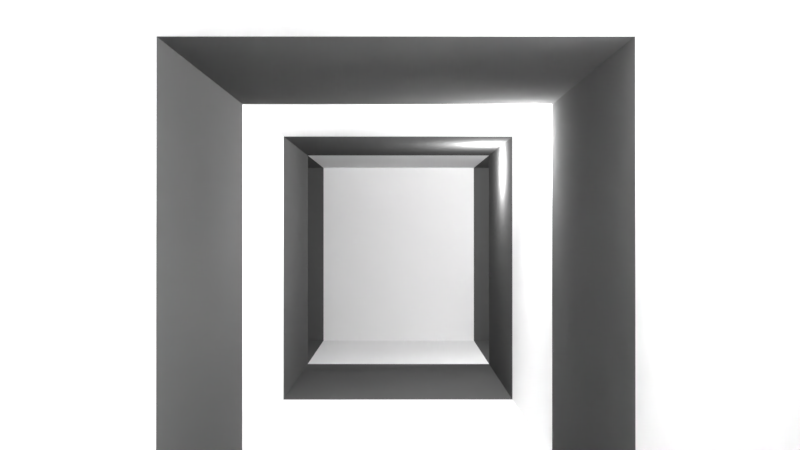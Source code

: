 # Source: cena_castle02.blend  (saved by Blender 2.78.0; exported with 4.5.12 LTS)
import bpy
from mathutils import Matrix  # noqa: F401  (used for matrix-valued properties, if any)

bpy.ops.wm.read_factory_settings(use_empty=True)
scene = bpy.context.scene
scene.name = 'Scene'

# ---- collections
col_collection_1 = bpy.data.collections.new('Collection 1'); scene.collection.children.link(col_collection_1)

# ---- materials (node trees are filled in below, after node groups)
mat_wall_01 = bpy.data.materials.new('wall 01')
mat_wall_01.alpha_threshold = 0.0
mat_wall_01.use_transparent_shadow = False
mat_wall_01.roughness = 0.5
mat_wall_02 = bpy.data.materials.new('wall 02')
mat_wall_02.alpha_threshold = 0.0
mat_wall_02.use_transparent_shadow = False
mat_wall_02.diffuse_color = (0.09084, 0.09084, 0.09084, 1.0)
mat_wall_02.roughness = 0.5

# ---- material node trees

# ---- world
world_world = bpy.data.worlds.new('World'); scene.world = world_world
world_world.color = (0.05088, 0.05088, 0.05088)
world_world.use_sun_shadow = False
world_world.sun_shadow_jitter_overblur = 0.0
world_world.cycles.sampling_method = 'MANUAL'

# ---- cameras
cam_camera = bpy.data.cameras.new('Camera')
cam_camera.clip_end = 100.0
cam_camera.lens = 35.0
cam_camera.sensor_width = 32.0
cam_camera.sensor_height = 18.0
cam_camera.ortho_scale = 7.314
cam_camera.dof.focus_distance = 0.0
cam_camera.dof.aperture_fstop = 128.0

# ---- lights
light_lamp_005 = bpy.data.lights.new('Lamp.005', 'POINT')
light_lamp_005.transmission_factor = 0.0
light_lamp_005.cutoff_distance = 30.0
light_lamp_005.energy = 100.0
light_lamp_005.shadow_buffer_clip_start = 1.001
light_lamp_005.shadow_soft_size = 0.05
light_lamp_005.shadow_maximum_resolution = 0.006
light_lamp_005.use_absolute_resolution = True
light_lamp_004 = bpy.data.lights.new('Lamp.004', 'POINT')
light_lamp_004.transmission_factor = 0.0
light_lamp_004.cutoff_distance = 30.0
light_lamp_004.energy = 100.0
light_lamp_004.shadow_buffer_clip_start = 1.001
light_lamp_004.shadow_soft_size = 0.05
light_lamp_004.shadow_maximum_resolution = 0.006
light_lamp_004.use_absolute_resolution = True
light_lamp_003 = bpy.data.lights.new('Lamp.003', 'POINT')
light_lamp_003.transmission_factor = 0.0
light_lamp_003.cutoff_distance = 30.0
light_lamp_003.energy = 100.0
light_lamp_003.shadow_buffer_clip_start = 1.001
light_lamp_003.shadow_soft_size = 0.05
light_lamp_003.shadow_maximum_resolution = 0.006
light_lamp_003.use_absolute_resolution = True
light_lamp_002 = bpy.data.lights.new('Lamp.002', 'POINT')
light_lamp_002.transmission_factor = 0.0
light_lamp_002.cutoff_distance = 30.0
light_lamp_002.energy = 100.0
light_lamp_002.shadow_buffer_clip_start = 1.001
light_lamp_002.shadow_soft_size = 0.05
light_lamp_002.shadow_maximum_resolution = 0.006
light_lamp_002.use_absolute_resolution = True
light_lamp_001 = bpy.data.lights.new('Lamp.001', 'POINT')
light_lamp_001.transmission_factor = 0.0
light_lamp_001.cutoff_distance = 30.0
light_lamp_001.energy = 100.0
light_lamp_001.shadow_buffer_clip_start = 1.001
light_lamp_001.shadow_soft_size = 0.05
light_lamp_001.shadow_maximum_resolution = 0.006
light_lamp_001.use_absolute_resolution = True
light_lamp = bpy.data.lights.new('Lamp', 'POINT')
light_lamp.transmission_factor = 0.0
light_lamp.cutoff_distance = 30.0
light_lamp.energy = 100.0
light_lamp.shadow_buffer_clip_start = 1.001
light_lamp.shadow_soft_size = 0.05
light_lamp.shadow_maximum_resolution = 0.006
light_lamp.use_absolute_resolution = True

# ---- meshes
me_cube_002 = bpy.data.meshes.new('Cube.002')
me_cube_002.from_pydata([(-1.0, -1.0, -1.0), (-1.0, -1.0, 3.711), (-1.0, 1.0, -1.0), (-1.0, 1.0, 3.711), (1.0, -1.0, -1.0), (1.0, -1.0, 3.711), (1.0, 1.0, -1.0), (1.0, 1.0, 3.711)], [], [(0, 1, 3, 2), (2, 3, 7, 6), (6, 7, 5, 4), (4, 5, 1, 0), (2, 6, 4, 0), (7, 3, 1, 5)])
me_cube_002.use_remesh_preserve_volume = False
me_cube_002.use_remesh_preserve_attributes = False
me_cube_002.use_mirror_vertex_groups = False
me_cube_002.update()
me_cube_001 = bpy.data.meshes.new('Cube.001')
me_cube_001.from_pydata([(-1.0, -1.0, -1.0), (-1.0, -1.0, 1.3), (-1.0, 1.0, -1.0), (-1.0, 1.0, 1.3), (1.0, -1.0, -1.0), (1.0, -1.0, 1.3), (1.0, 1.0, -1.0), (1.0, 1.0, 1.3), (-1.0, -1.0, -1.0), (-1.0, -1.0, 1.3), (1.0, -1.0, -1.0), (1.0, -1.0, 1.3), (-1.0, 1.0, 1.3), (-1.0, 1.0, -1.0), (-1.0, -1.0, 1.3), (-1.0, -1.0, -1.0), (-1.0, 3.0, 1.3), (-1.0, 3.0, -1.0), (1.0, 3.0, -1.0), (1.0, 3.0, 1.3), (-1.0, -3.0, -1.0), (-1.0, -3.0, 1.3), (1.0, -3.0, 1.3), (1.0, -3.0, -1.0), (-1.0, -5.0, -1.0), (-1.0, -5.0, 1.3), (1.0, -5.0, 1.3), (1.0, -5.0, -1.0), (-1.0, 5.0, 1.3), (-1.0, 5.0, -1.0), (1.0, 5.0, -1.0), (1.0, 5.0, 1.3), (-1.0, 7.0, 1.3), (-1.0, 7.0, -1.0), (1.0, 7.0, -1.0), (1.0, 7.0, 1.3), (-3.0, 5.0, 1.3), (-3.0, 5.0, -1.0), (-3.0, 7.0, 1.3), (-3.0, 7.0, -1.0), (-5.0, 5.0, 1.3), (-5.0, 5.0, -1.0), (-5.0, 7.0, 1.3), (-5.0, 7.0, -1.0), (-7.0, 5.0, 1.3), (-7.0, 5.0, -1.0), (-7.0, 7.0, 1.3), (-7.0, 7.0, -1.0), (7.0, 5.0, 1.3), (7.0, 5.0, -1.0), (7.0, 7.0, 1.3), (7.0, 7.0, -1.0), (3.0, 5.0, -1.0), (5.0, 5.0, -1.0), (5.0, 5.0, 1.3), (3.0, 5.0, 1.3), (3.0, 7.0, -1.0), (5.0, 7.0, -1.0), (5.0, 7.0, 1.3), (3.0, 7.0, 1.3)], [], [(3, 7, 19, 16), (6, 7, 5, 4), (2, 6, 4, 0), (7, 3, 1, 5), (15, 14, 12, 13), (17, 16, 28, 29), (2, 3, 16, 17), (7, 6, 18, 19), (6, 2, 17, 18), (22, 21, 25, 26), (8, 10, 23, 20), (9, 8, 20, 21), (11, 9, 21, 22), (10, 11, 22, 23), (27, 26, 25, 24), (23, 22, 26, 27), (20, 23, 27, 24), (21, 20, 24, 25), (54, 53, 49, 48), (19, 18, 30, 31), (18, 17, 29, 30), (16, 19, 31, 28), (33, 32, 35, 34), (30, 29, 33, 34), (28, 31, 35, 32), (33, 29, 37, 39), (39, 37, 41, 43), (32, 33, 39, 38), (28, 32, 38, 36), (29, 28, 36, 37), (40, 42, 46, 44), (37, 36, 40, 41), (36, 38, 42, 40), (38, 39, 43, 42), (45, 44, 46, 47), (42, 43, 47, 46), (43, 41, 45, 47), (41, 40, 44, 45), (48, 49, 51, 50), (53, 57, 51, 49), (58, 54, 48, 50), (57, 58, 50, 51), (34, 35, 59, 56), (56, 59, 58, 57), (35, 31, 55, 59), (59, 55, 54, 58), (30, 34, 56, 52), (52, 56, 57, 53), (31, 30, 52, 55), (55, 52, 53, 54)])
me_cube_001.polygons.foreach_set('material_index', [0, 1, 1, 1, 1, 1, 0, 0, 0, 1, 0, 0, 0, 0, 0, 1, 1, 1, 1, 1, 1, 1, 0, 0, 0, 1, 0, 1, 1, 1, 1, 0, 0, 0, 0, 1, 1, 1, 0, 1, 1, 1, 1, 0, 1, 0, 1, 0, 1, 0])
me_cube_001.materials.append(mat_wall_01)
me_cube_001.materials.append(mat_wall_02)
me_cube_001.use_remesh_preserve_volume = False
me_cube_001.use_remesh_preserve_attributes = False
me_cube_001.use_mirror_vertex_groups = False
me_cube_001.update()

# ---- objects
ob_lamp_005 = bpy.data.objects.new('Lamp.005', light_lamp_005)
ob_lamp_004 = bpy.data.objects.new('Lamp.004', light_lamp_004)
ob_lamp_003 = bpy.data.objects.new('Lamp.003', light_lamp_003)
ob_lamp_002 = bpy.data.objects.new('Lamp.002', light_lamp_002)
ob_lamp_001 = bpy.data.objects.new('Lamp.001', light_lamp_001)
ob_cube_001 = bpy.data.objects.new('Cube.001', me_cube_002)
ob_cube = bpy.data.objects.new('Cube', me_cube_001)
ob_lamp = bpy.data.objects.new('Lamp', light_lamp)
ob_camera = bpy.data.objects.new('Camera', cam_camera)

# ---- transforms, parenting, visibility, modifiers, constraints
ob_lamp_005.location = (-5.275, 6.05, 1.231)
ob_lamp_005.rotation_euler = (0.6503, 0.05522, 1.866)
ob_lamp_005.lock_rotations_4d = False
ob_lamp_005.empty_display_type = 'ARROWS'
ob_lamp_005.color = (0.0, 0.0, 0.0, 0.0)
ob_lamp_005.lineart.crease_threshold = 0.0
ob_lamp_004.location = (2.017, 5.123, 2.271)
ob_lamp_004.rotation_euler = (0.6503, 0.05522, 1.866)
ob_lamp_004.lock_rotations_4d = False
ob_lamp_004.empty_display_type = 'ARROWS'
ob_lamp_004.color = (0.0, 0.0, 0.0, 0.0)
ob_lamp_004.lineart.crease_threshold = 0.0
ob_lamp_003.location = (0.8563, -1.82, 2.074)
ob_lamp_003.rotation_euler = (0.6503, 0.05522, 1.866)
ob_lamp_003.lock_rotations_4d = False
ob_lamp_003.empty_display_type = 'ARROWS'
ob_lamp_003.color = (0.0, 0.0, 0.0, 0.0)
ob_lamp_003.lineart.crease_threshold = 0.0
ob_lamp_002.location = (0.8565, 1.294, 2.074)
ob_lamp_002.rotation_euler = (0.6503, 0.05522, 1.866)
ob_lamp_002.lock_rotations_4d = False
ob_lamp_002.empty_display_type = 'ARROWS'
ob_lamp_002.color = (0.0, 0.0, 0.0, 0.0)
ob_lamp_002.lineart.crease_threshold = 0.0
ob_lamp_001.location = (0.856, 3.73, 2.074)
ob_lamp_001.rotation_euler = (0.6503, 0.05522, 1.866)
ob_lamp_001.lock_rotations_4d = False
ob_lamp_001.empty_display_type = 'ARROWS'
ob_lamp_001.color = (0.0, 0.0, 0.0, 0.0)
ob_lamp_001.lineart.crease_threshold = 0.0
ob_cube_001.location = (-3.993, 5.998, 0.353)
ob_cube_001.scale = (0.4033, 0.4033, 0.4033)
ob_cube_001.lineart.crease_threshold = 0.0
ob_cube.location = (0.0, 0.0, 1.0)
ob_cube.lineart.crease_threshold = 0.0
ob_lamp.location = (4.885, 5.212, 2.074)
ob_lamp.rotation_euler = (0.6503, 0.05522, 1.866)
ob_lamp.lock_rotations_4d = False
ob_lamp.empty_display_type = 'ARROWS'
ob_lamp.color = (0.0, 0.0, 0.0, 0.0)
ob_lamp.lineart.crease_threshold = 0.0
ob_camera.location = (0.01775, -4.653, 1.5)
ob_camera.rotation_euler = (-4.709, 2.22e-16, 2.229e-16)
ob_camera.lock_rotations_4d = False
ob_camera.empty_display_type = 'ARROWS'
ob_camera.color = (0.0, 0.0, 0.0, 0.0)
ob_camera.display_type = 'WIRE'
ob_camera.lineart.crease_threshold = 0.0

# ---- collection membership
col_collection_1.objects.link(ob_lamp_005)
col_collection_1.objects.link(ob_lamp_004)
col_collection_1.objects.link(ob_lamp_003)
col_collection_1.objects.link(ob_lamp_002)
col_collection_1.objects.link(ob_lamp_001)
col_collection_1.objects.link(ob_cube_001)
col_collection_1.objects.link(ob_cube)
col_collection_1.objects.link(ob_lamp)
col_collection_1.objects.link(ob_camera)

# ---- scene / render settings (as saved in the file)
scene.camera = ob_camera
scene.frame_start = 1; scene.frame_end = 97; scene.frame_set(0)
scene.render.engine = 'BLENDER_EEVEE_NEXT'
scene.render.image_settings.file_format = 'FFMPEG'
scene.render.image_settings.color_mode = 'RGB'
scene.render.resolution_percentage = 50
scene.render.dither_intensity = 0.0
scene.cycles.use_denoising = False
scene.cycles.samples = 128
scene.cycles.sampling_pattern = 'TABULATED_SOBOL'
scene.cycles.light_sampling_threshold = 0.0
scene.cycles.use_adaptive_sampling = False
scene.cycles.use_light_tree = False
scene.cycles.blur_glossy = 0.0
scene.cycles.sample_clamp_indirect = 0.0
scene.view_settings.view_transform = 'Standard'
bpy.context.view_layer.update()
